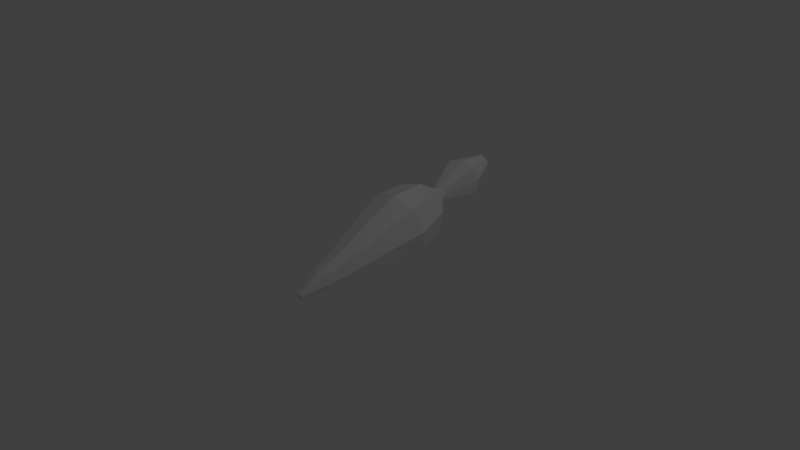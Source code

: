 # Source: carrot.blend  (saved by Blender 2.73.0; exported with 4.5.12 LTS)
import bpy
from mathutils import Matrix  # noqa: F401  (used for matrix-valued properties, if any)

bpy.ops.wm.read_factory_settings(use_empty=True)
scene = bpy.context.scene
scene.name = 'Scene'

# ---- collections
col_collection_1 = bpy.data.collections.new('Collection 1'); scene.collection.children.link(col_collection_1)

# ---- materials (node trees are filled in below, after node groups)
mat_material_001 = bpy.data.materials.new('Material.001')
mat_material_001.alpha_threshold = 0.0
mat_material_001.use_transparent_shadow = False
mat_material_001.roughness = 0.5

# ---- material node trees

# ---- world
world_world = bpy.data.worlds.new('World'); scene.world = world_world
world_world.color = (0.05088, 0.05088, 0.05088)
world_world.use_sun_shadow = False
world_world.sun_shadow_jitter_overblur = 0.0
world_world.cycles.sampling_method = 'MANUAL'
world_world.cycles.sample_map_resolution = 256

# ---- cameras
cam_camera = bpy.data.cameras.new('Camera')
cam_camera.clip_end = 100.0
cam_camera.lens = 35.0
cam_camera.sensor_width = 32.0
cam_camera.sensor_height = 18.0
cam_camera.ortho_scale = 7.314
cam_camera.dof.focus_distance = 0.0
cam_camera.dof.aperture_fstop = 128.0

# ---- lights
light_lamp = bpy.data.lights.new('Lamp', 'POINT')
light_lamp.transmission_factor = 0.0
light_lamp.cutoff_distance = 30.0
light_lamp.energy = 100.0
light_lamp.shadow_buffer_clip_start = 1.001
light_lamp.shadow_soft_size = 0.1
light_lamp.shadow_maximum_resolution = 0.006
light_lamp.use_absolute_resolution = True
light_lamp.cycles.use_multiple_importance_sampling = False

# ---- meshes
me_cube = bpy.data.meshes.new('Cube')
me_cube.from_pydata([(0.2936, 0.9023, 0.1203), (0.2936, 0.1652, -0.06203), (-0.2646, 0.1652, -0.06203), (-0.2646, 0.9023, 0.1203), (0.2936, 0.7682, 0.6621), (0.2936, 0.0312, 0.4798), (-0.2646, 0.0312, 0.4798), (-0.2646, 0.7682, 0.6621), (0.3479, 0.5468, -0.02361), (0.01449, 0.987, 0.0853), (0.3479, 0.907, 0.4089), (0.01449, 0.1066, -0.1325), (0.3479, 0.02649, 0.1911), (-0.3189, 0.5468, -0.02361), (-0.3189, 0.02649, 0.1911), (-0.3189, 0.907, 0.4089), (0.3479, 0.3867, 0.6237), (0.01449, 0.8269, 0.7326), (0.01449, -0.05358, 0.5148), (-0.3189, 0.3867, 0.6237), (0.01449, 0.5702, -0.1181), (0.01449, 0.3633, 0.7182), (0.4452, 0.4667, 0.3), (0.1546, -0.8466, -0.1242), (-0.4163, 0.4667, 0.3), (0.09453, 1.218, 0.4036), (0.2202, -0.4074, -0.1076), (-0.1492, -0.4074, -0.1076), (0.2202, -0.4961, 0.2509), (-0.1492, -0.4961, 0.2509), (0.03549, -0.4462, -0.1543), (0.2561, -0.4992, 0.05992), (-0.1852, -0.4992, 0.05992), (0.03549, -0.5522, 0.2741), (0.09453, 1.149, 0.3864), (-0.07452, -0.8466, -0.1242), (0.1546, -0.9016, 0.09816), (-0.07452, -0.9016, 0.09816), (0.04001, -0.8707, -0.1531), (0.1768, -0.9036, -0.02031), (-0.09682, -0.9036, -0.02031), (0.04001, -0.9364, 0.1125), (0.08082, 2.06, 0.6106), (-0.06554, 1.149, 0.3864), (0.09453, 1.111, 0.5418), (-0.06554, 1.111, 0.5418), (0.01449, 1.174, 0.3764), (0.1101, 1.151, 0.4692), (-0.08112, 1.151, 0.4692), (0.01449, 1.128, 0.562), (0.2134, 1.687, 0.397), (-0.06554, 1.218, 0.4036), (0.09453, 1.18, 0.5589), (-0.06554, 1.18, 0.5589), (0.01449, 1.249, 0.395), (0.1101, 1.226, 0.4878), (-0.08112, 1.226, 0.4878), (0.01449, 1.203, 0.5806), (-0.1844, 1.687, 0.397), (0.2134, 1.591, 0.7831), (-0.1844, 1.591, 0.7831), (0.01449, 1.75, 0.3736), (0.2513, 1.693, 0.6035), (-0.2223, 1.693, 0.6035), (0.01449, 1.636, 0.8334), (0.0728, -1.219, -0.1321), (0.007229, -1.219, -0.1321), (0.0728, -1.235, -0.06841), (0.007229, -1.235, -0.06841), (0.04001, -1.226, -0.1403), (0.07918, -1.235, -0.1023), (0.0008466, -1.235, -0.1023), (0.04001, -1.245, -0.0643), (0.04001, -1.25, -0.1061), (-0.08334, 2.06, 0.6106), (0.08082, 2.021, 0.77), (-0.08334, 2.021, 0.77), (-0.00126, 2.086, 0.601), (0.09648, 2.063, 0.6958), (-0.099, 2.063, 0.6958), (-0.00126, 2.039, 0.7907), (-0.00126, 2.106, 0.7066)], [], [(11, 2, 13), (19, 6, 18), (16, 5, 12), (1, 26, 30), (19, 7, 15), (0, 9, 46), (9, 20, 13), (8, 20, 9), (8, 1, 11), (16, 21, 18), (17, 21, 16), (17, 7, 19), (8, 22, 12), (10, 22, 8), (10, 4, 16), (1, 12, 31), (2, 27, 32), (5, 18, 33), (13, 24, 15), (14, 24, 13), (14, 6, 19), (0, 34, 47), (3, 15, 48), (4, 44, 49), (26, 23, 38), (26, 31, 39), (27, 35, 40), (28, 33, 41), (6, 29, 33), (6, 14, 32), (5, 28, 31), (2, 11, 30), (23, 65, 69), (23, 39, 70), (35, 66, 71), (36, 41, 72), (29, 37, 41), (29, 32, 40), (28, 36, 39), (27, 30, 38), (34, 46, 54), (34, 25, 55), (43, 48, 56), (44, 52, 57), (7, 17, 49), (7, 45, 48), (4, 10, 47), (3, 43, 46), (25, 54, 61), (25, 50, 62), (51, 56, 63), (52, 59, 64), (45, 49, 57), (45, 53, 56), (44, 47, 55), (43, 51, 54), (50, 61, 77), (50, 42, 78), (58, 63, 79), (59, 75, 80), (53, 57, 64), (53, 60, 63), (52, 55, 62), (51, 58, 61), (72, 68, 71), (69, 73, 71), (70, 73, 69), (70, 67, 72), (37, 68, 72), (37, 40, 71), (36, 67, 70), (35, 38, 69), (77, 74, 79), (80, 81, 79), (78, 81, 80), (78, 42, 77), (60, 64, 80), (60, 76, 79), (59, 62, 78), (58, 74, 77), (20, 11, 13), (21, 19, 18), (22, 16, 12), (11, 1, 30), (24, 19, 15), (34, 0, 46), (3, 9, 13), (0, 8, 9), (20, 8, 11), (5, 16, 18), (4, 17, 16), (21, 17, 19), (1, 8, 12), (0, 10, 8), (22, 10, 16), (26, 1, 31), (14, 2, 32), (28, 5, 33), (3, 13, 15), (2, 14, 13), (24, 14, 19), (10, 0, 47), (43, 3, 48), (17, 4, 49), (30, 26, 38), (23, 26, 39), (32, 27, 40), (36, 28, 41), (18, 6, 33), (29, 6, 32), (12, 5, 31), (27, 2, 30), (38, 23, 69), (65, 23, 70), (40, 35, 71), (67, 36, 72), (33, 29, 41), (37, 29, 40), (31, 28, 39), (35, 27, 38), (25, 34, 54), (47, 34, 55), (51, 43, 56), (49, 44, 57), (45, 7, 49), (15, 7, 48), (44, 4, 47), (9, 3, 46), (50, 25, 61), (55, 25, 62), (58, 51, 63), (57, 52, 64), (53, 45, 57), (48, 45, 56), (52, 44, 55), (46, 43, 54), (42, 50, 77), (62, 50, 78), (74, 58, 79), (64, 59, 80), (60, 53, 64), (56, 53, 63), (59, 52, 62), (54, 51, 61), (73, 72, 71), (66, 69, 71), (65, 70, 69), (73, 70, 72), (41, 37, 72), (68, 37, 71), (39, 36, 70), (66, 35, 69), (81, 77, 79), (76, 80, 79), (75, 78, 80), (81, 78, 77), (76, 60, 80), (63, 60, 79), (75, 59, 78), (61, 58, 77)])
_uv = me_cube.uv_layers.new(name='UVMap')
_uv.uv.foreach_set('vector', [0.1909, 0.6369, 0.1163, 0.6294, 0.1014, 0.5386, 0.4506, 0.4608, 0.4649, 0.3699, 0.5397, 0.3618, 0.5988, 0.4816, 0.6103, 0.3894, 0.687, 0.3677, 0.2614, 0.6093, 0.2656, 0.7633, 0.2159, 0.7811, 0.4506, 0.4608, 0.448, 0.5458, 0.3826, 0.5827, 0.2283, 0.4345, 0.1611, 0.4286, 0.1441, 0.312, 0.1611, 0.4286, 0.1758, 0.5295, 0.1014, 0.5386, 0.2497, 0.5171, 0.1758, 0.5295, 0.1611, 0.4286, 0.2497, 0.5171, 0.2614, 0.6093, 0.1909, 0.6369, 0.5988, 0.4816, 0.5249, 0.4694, 0.5397, 0.3618, 0.5107, 0.5702, 0.5249, 0.4694, 0.5988, 0.4816, 0.5107, 0.5702, 0.448, 0.5458, 0.4506, 0.4608, 0.2497, 0.5171, 0.3381, 0.4981, 0.3381, 0.6312, 0.2809, 0.3805, 0.3381, 0.4981, 0.2497, 0.5171, 0.6303, 0.6178, 0.5777, 0.5641, 0.5988, 0.4816, 0.2614, 0.6093, 0.3381, 0.6312, 0.3152, 0.7844, 0.1163, 0.6294, 0.1631, 0.7775, 0.122, 0.8126, 0.6103, 0.3894, 0.5397, 0.3618, 0.5646, 0.2146, 0.1014, 0.5386, 0.01129, 0.5457, 0.03262, 0.4166, 0.05002, 0.6728, 0.01129, 0.5457, 0.1014, 0.5386, 0.3983, 0.3272, 0.4649, 0.3699, 0.4506, 0.4608, 0.2283, 0.4345, 0.1776, 0.3121, 0.2029, 0.2961, 0.0984, 0.4534, 0.03262, 0.4166, 0.08332, 0.3136, 0.5777, 0.5641, 0.5276, 0.6863, 0.4942, 0.6866, 0.2656, 0.7633, 0.264, 0.8834, 0.2332, 0.8939, 0.2656, 0.7633, 0.3152, 0.7844, 0.2931, 0.8992, 0.1631, 0.7775, 0.2006, 0.8926, 0.1773, 0.9161, 0.6154, 0.2328, 0.5646, 0.2146, 0.581, 0.1046, 0.4649, 0.3699, 0.5105, 0.2187, 0.5646, 0.2146, 0.4649, 0.3699, 0.3983, 0.3272, 0.4674, 0.1849, 0.6103, 0.3894, 0.6154, 0.2328, 0.6665, 0.2131, 0.1163, 0.6294, 0.1909, 0.6369, 0.2159, 0.7811, 0.264, 0.8834, 0.2531, 0.9755, 0.2453, 0.9771, 0.264, 0.8834, 0.2931, 0.8992, 0.2591, 0.9826, 0.2006, 0.8926, 0.2374, 0.9777, 0.2337, 0.9863, 0.611, 0.1149, 0.581, 0.1046, 0.5926, 0.0228, 0.5105, 0.2187, 0.5493, 0.1062, 0.581, 0.1046, 0.5105, 0.2187, 0.4674, 0.1849, 0.5256, 0.08387, 0.6154, 0.2328, 0.611, 0.1149, 0.64, 0.1001, 0.1631, 0.7775, 0.2159, 0.7811, 0.2332, 0.8939, 0.1776, 0.3121, 0.1441, 0.312, 0.1397, 0.2819, 0.1776, 0.3121, 0.1711, 0.2851, 0.1994, 0.2731, 0.1121, 0.3217, 0.08332, 0.3136, 0.08011, 0.2906, 0.5276, 0.6863, 0.5212, 0.7133, 0.4899, 0.7165, 0.448, 0.5458, 0.5107, 0.5702, 0.4942, 0.6866, 0.448, 0.5458, 0.4622, 0.677, 0.4336, 0.6852, 0.5777, 0.5641, 0.6303, 0.6178, 0.5528, 0.7021, 0.0984, 0.4534, 0.1121, 0.3217, 0.1441, 0.312, 0.1711, 0.2851, 0.1397, 0.2819, 0.1191, 0.1389, 0.1711, 0.2851, 0.166, 0.1432, 0.2191, 0.1137, 0.1105, 0.294, 0.08011, 0.2906, 0.01519, 0.1434, 0.5212, 0.7133, 0.5167, 0.8548, 0.4699, 0.8593, 0.4622, 0.677, 0.4942, 0.6866, 0.4899, 0.7165, 0.4622, 0.677, 0.4608, 0.7046, 0.4305, 0.7081, 0.5276, 0.6863, 0.5528, 0.7021, 0.5495, 0.7251, 0.1121, 0.3217, 0.1105, 0.294, 0.1397, 0.2819, 0.166, 0.1432, 0.1191, 0.1389, 0.1024, 0.0444, 0.166, 0.1432, 0.1245, 0.04326, 0.1349, 0.01884, 0.07481, 0.1562, 0.01519, 0.1434, 0.06376, 0.02932, 0.5167, 0.8548, 0.4757, 0.9543, 0.4537, 0.9533, 0.4608, 0.7046, 0.4899, 0.7165, 0.4699, 0.8593, 0.4608, 0.7046, 0.4257, 0.8422, 0.3662, 0.8551, 0.5212, 0.7133, 0.5495, 0.7251, 0.5698, 0.884, 0.1105, 0.294, 0.07481, 0.1562, 0.1191, 0.1389, 0.5926, 0.0228, 0.5848, 0.02223, 0.581, 0.01372, 0.2453, 0.9771, 0.247, 0.9887, 0.2337, 0.9863, 0.2591, 0.9826, 0.247, 0.9887, 0.2453, 0.9771, 0.6062, 0.0173, 0.6003, 0.02443, 0.5926, 0.0228, 0.5493, 0.1062, 0.5848, 0.02223, 0.5926, 0.0228, 0.5493, 0.1062, 0.5256, 0.08387, 0.581, 0.01372, 0.611, 0.1149, 0.6003, 0.02443, 0.6062, 0.0173, 0.2006, 0.8926, 0.2332, 0.8939, 0.2453, 0.9771, 0.1024, 0.0444, 0.08095, 0.0496, 0.06376, 0.02932, 0.4537, 0.9533, 0.449, 0.9863, 0.4153, 0.9684, 0.4862, 0.9786, 0.449, 0.9863, 0.4537, 0.9533, 0.1349, 0.01884, 0.1245, 0.04326, 0.1024, 0.0444, 0.4257, 0.8422, 0.4699, 0.8593, 0.4537, 0.9533, 0.4257, 0.8422, 0.4323, 0.9482, 0.4153, 0.9684, 0.5167, 0.8548, 0.5698, 0.884, 0.4862, 0.9786, 0.07481, 0.1562, 0.08095, 0.0496, 0.1024, 0.0444, 0.1758, 0.5295, 0.1909, 0.6369, 0.1014, 0.5386, 0.5249, 0.4694, 0.4506, 0.4608, 0.5397, 0.3618, 0.687, 0.5004, 0.5988, 0.4816, 0.687, 0.3677, 0.1909, 0.6369, 0.2614, 0.6093, 0.2159, 0.7811, 0.3607, 0.4542, 0.4506, 0.4608, 0.3826, 0.5827, 0.1776, 0.3121, 0.2283, 0.4345, 0.1441, 0.312, 0.0984, 0.4534, 0.1611, 0.4286, 0.1014, 0.5386, 0.2283, 0.4345, 0.2497, 0.5171, 0.1611, 0.4286, 0.1758, 0.5295, 0.2497, 0.5171, 0.1909, 0.6369, 0.6103, 0.3894, 0.5988, 0.4816, 0.5397, 0.3618, 0.5777, 0.5641, 0.5107, 0.5702, 0.5988, 0.4816, 0.5249, 0.4694, 0.5107, 0.5702, 0.4506, 0.4608, 0.2614, 0.6093, 0.2497, 0.5171, 0.3381, 0.6312, 0.2283, 0.4345, 0.2809, 0.3805, 0.2497, 0.5171, 0.687, 0.5004, 0.6303, 0.6178, 0.5988, 0.4816, 0.2656, 0.7633, 0.2614, 0.6093, 0.3152, 0.7844, 0.05002, 0.6728, 0.1163, 0.6294, 0.122, 0.8126, 0.6154, 0.2328, 0.6103, 0.3894, 0.5646, 0.2146, 0.0984, 0.4534, 0.1014, 0.5386, 0.03262, 0.4166, 0.1163, 0.6294, 0.05002, 0.6728, 0.1014, 0.5386, 0.3607, 0.4542, 0.3983, 0.3272, 0.4506, 0.4608, 0.2809, 0.3805, 0.2283, 0.4345, 0.2029, 0.2961, 0.1121, 0.3217, 0.0984, 0.4534, 0.08332, 0.3136, 0.5107, 0.5702, 0.5777, 0.5641, 0.4942, 0.6866, 0.2159, 0.7811, 0.2656, 0.7633, 0.2332, 0.8939, 0.264, 0.8834, 0.2656, 0.7633, 0.2931, 0.8992, 0.122, 0.8126, 0.1631, 0.7775, 0.1773, 0.9161, 0.611, 0.1149, 0.6154, 0.2328, 0.581, 0.1046, 0.5397, 0.3618, 0.4649, 0.3699, 0.5646, 0.2146, 0.5105, 0.2187, 0.4649, 0.3699, 0.4674, 0.1849, 0.687, 0.3677, 0.6103, 0.3894, 0.6665, 0.2131, 0.1631, 0.7775, 0.1163, 0.6294, 0.2159, 0.7811, 0.2332, 0.8939, 0.264, 0.8834, 0.2453, 0.9771, 0.2531, 0.9755, 0.264, 0.8834, 0.2591, 0.9826, 0.1773, 0.9161, 0.2006, 0.8926, 0.2337, 0.9863, 0.6003, 0.02443, 0.611, 0.1149, 0.5926, 0.0228, 0.5646, 0.2146, 0.5105, 0.2187, 0.581, 0.1046, 0.5493, 0.1062, 0.5105, 0.2187, 0.5256, 0.08387, 0.6665, 0.2131, 0.6154, 0.2328, 0.64, 0.1001, 0.2006, 0.8926, 0.1631, 0.7775, 0.2332, 0.8939, 0.1711, 0.2851, 0.1776, 0.3121, 0.1397, 0.2819, 0.2029, 0.2961, 0.1776, 0.3121, 0.1994, 0.2731, 0.1105, 0.294, 0.1121, 0.3217, 0.08011, 0.2906, 0.4942, 0.6866, 0.5276, 0.6863, 0.4899, 0.7165, 0.4622, 0.677, 0.448, 0.5458, 0.4942, 0.6866, 0.3826, 0.5827, 0.448, 0.5458, 0.4336, 0.6852, 0.5276, 0.6863, 0.5777, 0.5641, 0.5528, 0.7021, 0.1611, 0.4286, 0.0984, 0.4534, 0.1441, 0.312, 0.166, 0.1432, 0.1711, 0.2851, 0.1191, 0.1389, 0.1994, 0.2731, 0.1711, 0.2851, 0.2191, 0.1137, 0.07481, 0.1562, 0.1105, 0.294, 0.01519, 0.1434, 0.4899, 0.7165, 0.5212, 0.7133, 0.4699, 0.8593, 0.4608, 0.7046, 0.4622, 0.677, 0.4899, 0.7165, 0.4336, 0.6852, 0.4622, 0.677, 0.4305, 0.7081, 0.5212, 0.7133, 0.5276, 0.6863, 0.5495, 0.7251, 0.1441, 0.312, 0.1121, 0.3217, 0.1397, 0.2819, 0.1245, 0.04326, 0.166, 0.1432, 0.1024, 0.0444, 0.2191, 0.1137, 0.166, 0.1432, 0.1349, 0.01884, 0.08095, 0.0496, 0.07481, 0.1562, 0.06376, 0.02932, 0.4699, 0.8593, 0.5167, 0.8548, 0.4537, 0.9533, 0.4257, 0.8422, 0.4608, 0.7046, 0.4699, 0.8593, 0.4305, 0.7081, 0.4608, 0.7046, 0.3662, 0.8551, 0.5167, 0.8548, 0.5212, 0.7133, 0.5698, 0.884, 0.1397, 0.2819, 0.1105, 0.294, 0.1191, 0.1389, 0.5942, 0.01129, 0.5926, 0.0228, 0.581, 0.01372, 0.2374, 0.9777, 0.2453, 0.9771, 0.2337, 0.9863, 0.2531, 0.9755, 0.2591, 0.9826, 0.2453, 0.9771, 0.5942, 0.01129, 0.6062, 0.0173, 0.5926, 0.0228, 0.581, 0.1046, 0.5493, 0.1062, 0.5926, 0.0228, 0.5848, 0.02223, 0.5493, 0.1062, 0.581, 0.01372, 0.64, 0.1001, 0.611, 0.1149, 0.6062, 0.0173, 0.2374, 0.9777, 0.2006, 0.8926, 0.2453, 0.9771, 0.09755, 0.01129, 0.1024, 0.0444, 0.06376, 0.02932, 0.4323, 0.9482, 0.4537, 0.9533, 0.4153, 0.9684, 0.4757, 0.9543, 0.4862, 0.9786, 0.4537, 0.9533, 0.09755, 0.01129, 0.1349, 0.01884, 0.1024, 0.0444, 0.4323, 0.9482, 0.4257, 0.8422, 0.4537, 0.9533, 0.3662, 0.8551, 0.4257, 0.8422, 0.4153, 0.9684, 0.4757, 0.9543, 0.5167, 0.8548, 0.4862, 0.9786, 0.1191, 0.1389, 0.07481, 0.1562, 0.1024, 0.0444])
me_cube.materials.append(mat_material_001)
me_cube.use_remesh_preserve_volume = False
me_cube.use_remesh_preserve_attributes = False
me_cube.use_mirror_vertex_groups = False
me_cube.update()

# ---- objects
ob_carrot = bpy.data.objects.new('carrot', me_cube)
ob_lamp = bpy.data.objects.new('Lamp', light_lamp)
ob_camera = bpy.data.objects.new('Camera', cam_camera)

# ---- transforms, parenting, visibility, modifiers, constraints
ob_carrot.location = (0.0, 0.0, 0.0)
ob_carrot.lock_rotations_4d = False
ob_carrot.empty_display_type = 'ARROWS'
ob_carrot.lineart.crease_threshold = 0.0
ob_lamp.location = (4.076, 1.005, 5.904)
ob_lamp.rotation_euler = (0.6503, 0.05522, 1.866)
ob_lamp.lock_rotations_4d = False
ob_lamp.empty_display_type = 'ARROWS'
ob_lamp.color = (0.0, 0.0, 0.0, 0.0)
ob_lamp.lineart.crease_threshold = 0.0
ob_camera.location = (7.481, -6.508, 5.344)
ob_camera.rotation_euler = (1.109, 0.01082, 0.8149)
ob_camera.lock_rotations_4d = False
ob_camera.empty_display_type = 'ARROWS'
ob_camera.color = (0.0, 0.0, 0.0, 0.0)
ob_camera.display_type = 'WIRE'
ob_camera.lineart.crease_threshold = 0.0

# ---- collection membership
col_collection_1.objects.link(ob_carrot)
col_collection_1.objects.link(ob_lamp)
col_collection_1.objects.link(ob_camera)

# ---- scene / render settings (as saved in the file)
scene.camera = ob_camera
scene.frame_start = 1; scene.frame_end = 250; scene.frame_set(1)
scene.render.engine = 'BLENDER_EEVEE_NEXT'
scene.render.resolution_percentage = 50
scene.render.dither_intensity = 0.0
scene.cycles.use_denoising = False
scene.cycles.samples = 10
scene.cycles.sampling_pattern = 'TABULATED_SOBOL'
scene.cycles.light_sampling_threshold = 0.0
scene.cycles.use_adaptive_sampling = False
scene.cycles.use_light_tree = False
scene.cycles.blur_glossy = 0.0
scene.cycles.pixel_filter_type = 'GAUSSIAN'
scene.cycles.sample_clamp_indirect = 0.0
scene.view_settings.view_transform = 'Standard'
bpy.context.view_layer.update()
